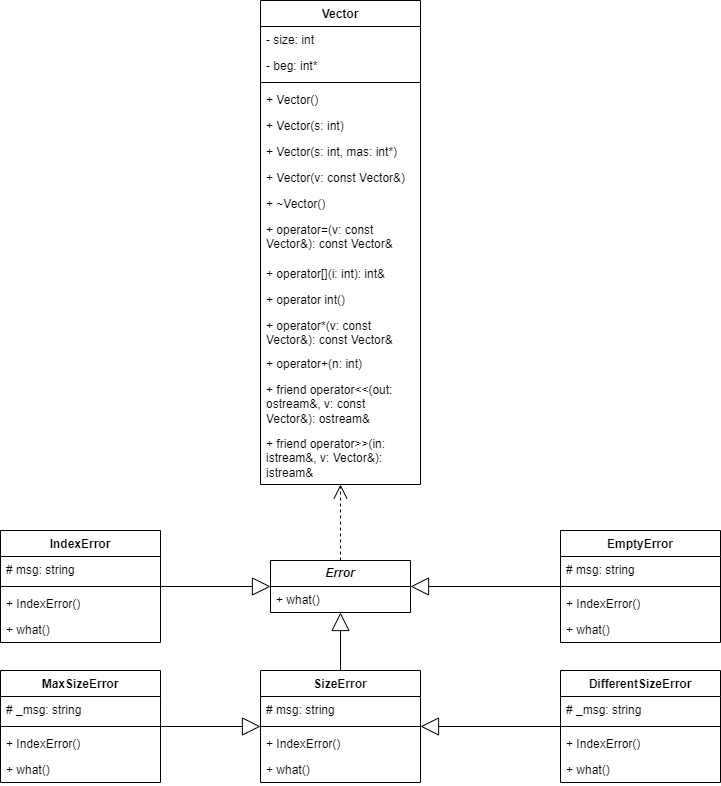

The diagram above was exported from draw.io. Its source (the exported page's mxGraphModel, read from the mxfile embedded in the PNG):
<mxGraphModel dx="2771" dy="2068" grid="1" gridSize="10" guides="1" tooltips="1" connect="1" arrows="1" fold="1" page="1" pageScale="1" pageWidth="827" pageHeight="1169" math="0" shadow="0">
  <root>
    <mxCell id="0" />
    <mxCell id="1" parent="0" />
    <mxCell id="d9y3Uc4Wh3jm99dnicVd-5" value="&lt;i&gt;&lt;b&gt;Error&lt;/b&gt;&lt;/i&gt;" style="swimlane;fontStyle=0;childLayout=stackLayout;horizontal=1;startSize=26;fillColor=none;horizontalStack=0;resizeParent=1;resizeParentMax=0;resizeLast=0;collapsible=1;marginBottom=0;whiteSpace=wrap;html=1;" vertex="1" parent="1">
      <mxGeometry x="50" y="40" width="140" height="52" as="geometry" />
    </mxCell>
    <mxCell id="d9y3Uc4Wh3jm99dnicVd-8" value="+ what()" style="text;strokeColor=none;fillColor=none;align=left;verticalAlign=top;spacingLeft=4;spacingRight=4;overflow=hidden;rotatable=0;points=[[0,0.5],[1,0.5]];portConstraint=eastwest;whiteSpace=wrap;html=1;" vertex="1" parent="d9y3Uc4Wh3jm99dnicVd-5">
      <mxGeometry y="26" width="140" height="26" as="geometry" />
    </mxCell>
    <mxCell id="d9y3Uc4Wh3jm99dnicVd-13" value="IndexError" style="swimlane;fontStyle=1;align=center;verticalAlign=top;childLayout=stackLayout;horizontal=1;startSize=26;horizontalStack=0;resizeParent=1;resizeParentMax=0;resizeLast=0;collapsible=1;marginBottom=0;whiteSpace=wrap;html=1;" vertex="1" parent="1">
      <mxGeometry x="-220" y="10" width="160" height="112" as="geometry" />
    </mxCell>
    <mxCell id="d9y3Uc4Wh3jm99dnicVd-14" value="# msg: string" style="text;strokeColor=none;fillColor=none;align=left;verticalAlign=top;spacingLeft=4;spacingRight=4;overflow=hidden;rotatable=0;points=[[0,0.5],[1,0.5]];portConstraint=eastwest;whiteSpace=wrap;html=1;" vertex="1" parent="d9y3Uc4Wh3jm99dnicVd-13">
      <mxGeometry y="26" width="160" height="26" as="geometry" />
    </mxCell>
    <mxCell id="d9y3Uc4Wh3jm99dnicVd-15" value="" style="line;strokeWidth=1;fillColor=none;align=left;verticalAlign=middle;spacingTop=-1;spacingLeft=3;spacingRight=3;rotatable=0;labelPosition=right;points=[];portConstraint=eastwest;strokeColor=inherit;" vertex="1" parent="d9y3Uc4Wh3jm99dnicVd-13">
      <mxGeometry y="52" width="160" height="8" as="geometry" />
    </mxCell>
    <mxCell id="d9y3Uc4Wh3jm99dnicVd-16" value="+ IndexError()" style="text;strokeColor=none;fillColor=none;align=left;verticalAlign=top;spacingLeft=4;spacingRight=4;overflow=hidden;rotatable=0;points=[[0,0.5],[1,0.5]];portConstraint=eastwest;whiteSpace=wrap;html=1;" vertex="1" parent="d9y3Uc4Wh3jm99dnicVd-13">
      <mxGeometry y="60" width="160" height="26" as="geometry" />
    </mxCell>
    <mxCell id="d9y3Uc4Wh3jm99dnicVd-17" value="+ what()" style="text;strokeColor=none;fillColor=none;align=left;verticalAlign=top;spacingLeft=4;spacingRight=4;overflow=hidden;rotatable=0;points=[[0,0.5],[1,0.5]];portConstraint=eastwest;whiteSpace=wrap;html=1;" vertex="1" parent="d9y3Uc4Wh3jm99dnicVd-13">
      <mxGeometry y="86" width="160" height="26" as="geometry" />
    </mxCell>
    <mxCell id="d9y3Uc4Wh3jm99dnicVd-18" value="SizeError" style="swimlane;fontStyle=1;align=center;verticalAlign=top;childLayout=stackLayout;horizontal=1;startSize=26;horizontalStack=0;resizeParent=1;resizeParentMax=0;resizeLast=0;collapsible=1;marginBottom=0;whiteSpace=wrap;html=1;" vertex="1" parent="1">
      <mxGeometry x="40" y="150" width="160" height="112" as="geometry" />
    </mxCell>
    <mxCell id="d9y3Uc4Wh3jm99dnicVd-19" value="# msg: string" style="text;strokeColor=none;fillColor=none;align=left;verticalAlign=top;spacingLeft=4;spacingRight=4;overflow=hidden;rotatable=0;points=[[0,0.5],[1,0.5]];portConstraint=eastwest;whiteSpace=wrap;html=1;" vertex="1" parent="d9y3Uc4Wh3jm99dnicVd-18">
      <mxGeometry y="26" width="160" height="26" as="geometry" />
    </mxCell>
    <mxCell id="d9y3Uc4Wh3jm99dnicVd-20" value="" style="line;strokeWidth=1;fillColor=none;align=left;verticalAlign=middle;spacingTop=-1;spacingLeft=3;spacingRight=3;rotatable=0;labelPosition=right;points=[];portConstraint=eastwest;strokeColor=inherit;" vertex="1" parent="d9y3Uc4Wh3jm99dnicVd-18">
      <mxGeometry y="52" width="160" height="8" as="geometry" />
    </mxCell>
    <mxCell id="d9y3Uc4Wh3jm99dnicVd-21" value="+ IndexError()" style="text;strokeColor=none;fillColor=none;align=left;verticalAlign=top;spacingLeft=4;spacingRight=4;overflow=hidden;rotatable=0;points=[[0,0.5],[1,0.5]];portConstraint=eastwest;whiteSpace=wrap;html=1;" vertex="1" parent="d9y3Uc4Wh3jm99dnicVd-18">
      <mxGeometry y="60" width="160" height="26" as="geometry" />
    </mxCell>
    <mxCell id="d9y3Uc4Wh3jm99dnicVd-22" value="+ what()" style="text;strokeColor=none;fillColor=none;align=left;verticalAlign=top;spacingLeft=4;spacingRight=4;overflow=hidden;rotatable=0;points=[[0,0.5],[1,0.5]];portConstraint=eastwest;whiteSpace=wrap;html=1;" vertex="1" parent="d9y3Uc4Wh3jm99dnicVd-18">
      <mxGeometry y="86" width="160" height="26" as="geometry" />
    </mxCell>
    <mxCell id="d9y3Uc4Wh3jm99dnicVd-23" value="MaxSizeError" style="swimlane;fontStyle=1;align=center;verticalAlign=top;childLayout=stackLayout;horizontal=1;startSize=26;horizontalStack=0;resizeParent=1;resizeParentMax=0;resizeLast=0;collapsible=1;marginBottom=0;whiteSpace=wrap;html=1;" vertex="1" parent="1">
      <mxGeometry x="-220" y="150" width="160" height="112" as="geometry" />
    </mxCell>
    <mxCell id="d9y3Uc4Wh3jm99dnicVd-24" value="# _msg: string" style="text;strokeColor=none;fillColor=none;align=left;verticalAlign=top;spacingLeft=4;spacingRight=4;overflow=hidden;rotatable=0;points=[[0,0.5],[1,0.5]];portConstraint=eastwest;whiteSpace=wrap;html=1;" vertex="1" parent="d9y3Uc4Wh3jm99dnicVd-23">
      <mxGeometry y="26" width="160" height="26" as="geometry" />
    </mxCell>
    <mxCell id="d9y3Uc4Wh3jm99dnicVd-25" value="" style="line;strokeWidth=1;fillColor=none;align=left;verticalAlign=middle;spacingTop=-1;spacingLeft=3;spacingRight=3;rotatable=0;labelPosition=right;points=[];portConstraint=eastwest;strokeColor=inherit;" vertex="1" parent="d9y3Uc4Wh3jm99dnicVd-23">
      <mxGeometry y="52" width="160" height="8" as="geometry" />
    </mxCell>
    <mxCell id="d9y3Uc4Wh3jm99dnicVd-26" value="+ IndexError()" style="text;strokeColor=none;fillColor=none;align=left;verticalAlign=top;spacingLeft=4;spacingRight=4;overflow=hidden;rotatable=0;points=[[0,0.5],[1,0.5]];portConstraint=eastwest;whiteSpace=wrap;html=1;" vertex="1" parent="d9y3Uc4Wh3jm99dnicVd-23">
      <mxGeometry y="60" width="160" height="26" as="geometry" />
    </mxCell>
    <mxCell id="d9y3Uc4Wh3jm99dnicVd-27" value="+ what()" style="text;strokeColor=none;fillColor=none;align=left;verticalAlign=top;spacingLeft=4;spacingRight=4;overflow=hidden;rotatable=0;points=[[0,0.5],[1,0.5]];portConstraint=eastwest;whiteSpace=wrap;html=1;" vertex="1" parent="d9y3Uc4Wh3jm99dnicVd-23">
      <mxGeometry y="86" width="160" height="26" as="geometry" />
    </mxCell>
    <mxCell id="d9y3Uc4Wh3jm99dnicVd-28" value="EmptyError" style="swimlane;fontStyle=1;align=center;verticalAlign=top;childLayout=stackLayout;horizontal=1;startSize=26;horizontalStack=0;resizeParent=1;resizeParentMax=0;resizeLast=0;collapsible=1;marginBottom=0;whiteSpace=wrap;html=1;" vertex="1" parent="1">
      <mxGeometry x="340" y="10" width="160" height="112" as="geometry" />
    </mxCell>
    <mxCell id="d9y3Uc4Wh3jm99dnicVd-29" value="# msg: string" style="text;strokeColor=none;fillColor=none;align=left;verticalAlign=top;spacingLeft=4;spacingRight=4;overflow=hidden;rotatable=0;points=[[0,0.5],[1,0.5]];portConstraint=eastwest;whiteSpace=wrap;html=1;" vertex="1" parent="d9y3Uc4Wh3jm99dnicVd-28">
      <mxGeometry y="26" width="160" height="26" as="geometry" />
    </mxCell>
    <mxCell id="d9y3Uc4Wh3jm99dnicVd-30" value="" style="line;strokeWidth=1;fillColor=none;align=left;verticalAlign=middle;spacingTop=-1;spacingLeft=3;spacingRight=3;rotatable=0;labelPosition=right;points=[];portConstraint=eastwest;strokeColor=inherit;" vertex="1" parent="d9y3Uc4Wh3jm99dnicVd-28">
      <mxGeometry y="52" width="160" height="8" as="geometry" />
    </mxCell>
    <mxCell id="d9y3Uc4Wh3jm99dnicVd-31" value="+ IndexError()" style="text;strokeColor=none;fillColor=none;align=left;verticalAlign=top;spacingLeft=4;spacingRight=4;overflow=hidden;rotatable=0;points=[[0,0.5],[1,0.5]];portConstraint=eastwest;whiteSpace=wrap;html=1;" vertex="1" parent="d9y3Uc4Wh3jm99dnicVd-28">
      <mxGeometry y="60" width="160" height="26" as="geometry" />
    </mxCell>
    <mxCell id="d9y3Uc4Wh3jm99dnicVd-32" value="+ what()" style="text;strokeColor=none;fillColor=none;align=left;verticalAlign=top;spacingLeft=4;spacingRight=4;overflow=hidden;rotatable=0;points=[[0,0.5],[1,0.5]];portConstraint=eastwest;whiteSpace=wrap;html=1;" vertex="1" parent="d9y3Uc4Wh3jm99dnicVd-28">
      <mxGeometry y="86" width="160" height="26" as="geometry" />
    </mxCell>
    <mxCell id="d9y3Uc4Wh3jm99dnicVd-33" value="DifferentSizeError" style="swimlane;fontStyle=1;align=center;verticalAlign=top;childLayout=stackLayout;horizontal=1;startSize=26;horizontalStack=0;resizeParent=1;resizeParentMax=0;resizeLast=0;collapsible=1;marginBottom=0;whiteSpace=wrap;html=1;" vertex="1" parent="1">
      <mxGeometry x="340" y="150" width="160" height="112" as="geometry" />
    </mxCell>
    <mxCell id="d9y3Uc4Wh3jm99dnicVd-34" value="# _msg: string" style="text;strokeColor=none;fillColor=none;align=left;verticalAlign=top;spacingLeft=4;spacingRight=4;overflow=hidden;rotatable=0;points=[[0,0.5],[1,0.5]];portConstraint=eastwest;whiteSpace=wrap;html=1;" vertex="1" parent="d9y3Uc4Wh3jm99dnicVd-33">
      <mxGeometry y="26" width="160" height="26" as="geometry" />
    </mxCell>
    <mxCell id="d9y3Uc4Wh3jm99dnicVd-35" value="" style="line;strokeWidth=1;fillColor=none;align=left;verticalAlign=middle;spacingTop=-1;spacingLeft=3;spacingRight=3;rotatable=0;labelPosition=right;points=[];portConstraint=eastwest;strokeColor=inherit;" vertex="1" parent="d9y3Uc4Wh3jm99dnicVd-33">
      <mxGeometry y="52" width="160" height="8" as="geometry" />
    </mxCell>
    <mxCell id="d9y3Uc4Wh3jm99dnicVd-36" value="+ IndexError()" style="text;strokeColor=none;fillColor=none;align=left;verticalAlign=top;spacingLeft=4;spacingRight=4;overflow=hidden;rotatable=0;points=[[0,0.5],[1,0.5]];portConstraint=eastwest;whiteSpace=wrap;html=1;" vertex="1" parent="d9y3Uc4Wh3jm99dnicVd-33">
      <mxGeometry y="60" width="160" height="26" as="geometry" />
    </mxCell>
    <mxCell id="d9y3Uc4Wh3jm99dnicVd-37" value="+ what()" style="text;strokeColor=none;fillColor=none;align=left;verticalAlign=top;spacingLeft=4;spacingRight=4;overflow=hidden;rotatable=0;points=[[0,0.5],[1,0.5]];portConstraint=eastwest;whiteSpace=wrap;html=1;" vertex="1" parent="d9y3Uc4Wh3jm99dnicVd-33">
      <mxGeometry y="86" width="160" height="26" as="geometry" />
    </mxCell>
    <mxCell id="d9y3Uc4Wh3jm99dnicVd-38" value="" style="endArrow=block;endSize=16;endFill=0;html=1;rounded=0;" edge="1" parent="1" source="d9y3Uc4Wh3jm99dnicVd-13" target="d9y3Uc4Wh3jm99dnicVd-5">
      <mxGeometry width="160" relative="1" as="geometry">
        <mxPoint x="50" y="220" as="sourcePoint" />
        <mxPoint x="210" y="220" as="targetPoint" />
      </mxGeometry>
    </mxCell>
    <mxCell id="d9y3Uc4Wh3jm99dnicVd-39" value="" style="endArrow=block;endSize=16;endFill=0;html=1;rounded=0;" edge="1" parent="1" source="d9y3Uc4Wh3jm99dnicVd-18" target="d9y3Uc4Wh3jm99dnicVd-5">
      <mxGeometry width="160" relative="1" as="geometry">
        <mxPoint y="163" as="sourcePoint" />
        <mxPoint x="91" y="102" as="targetPoint" />
      </mxGeometry>
    </mxCell>
    <mxCell id="d9y3Uc4Wh3jm99dnicVd-40" value="" style="endArrow=block;endSize=16;endFill=0;html=1;rounded=0;" edge="1" parent="1" source="d9y3Uc4Wh3jm99dnicVd-28" target="d9y3Uc4Wh3jm99dnicVd-5">
      <mxGeometry width="160" relative="1" as="geometry">
        <mxPoint x="10" y="173" as="sourcePoint" />
        <mxPoint x="101" y="112" as="targetPoint" />
      </mxGeometry>
    </mxCell>
    <mxCell id="d9y3Uc4Wh3jm99dnicVd-41" value="" style="endArrow=block;endSize=16;endFill=0;html=1;rounded=0;" edge="1" parent="1" source="d9y3Uc4Wh3jm99dnicVd-23" target="d9y3Uc4Wh3jm99dnicVd-18">
      <mxGeometry width="160" relative="1" as="geometry">
        <mxPoint x="20" y="183" as="sourcePoint" />
        <mxPoint x="111" y="122" as="targetPoint" />
      </mxGeometry>
    </mxCell>
    <mxCell id="d9y3Uc4Wh3jm99dnicVd-42" value="" style="endArrow=block;endSize=16;endFill=0;html=1;rounded=0;" edge="1" parent="1" source="d9y3Uc4Wh3jm99dnicVd-33" target="d9y3Uc4Wh3jm99dnicVd-18">
      <mxGeometry width="160" relative="1" as="geometry">
        <mxPoint x="30" y="193" as="sourcePoint" />
        <mxPoint x="121" y="132" as="targetPoint" />
      </mxGeometry>
    </mxCell>
    <mxCell id="d9y3Uc4Wh3jm99dnicVd-43" value="Vector" style="swimlane;fontStyle=1;align=center;verticalAlign=top;childLayout=stackLayout;horizontal=1;startSize=26;horizontalStack=0;resizeParent=1;resizeParentMax=0;resizeLast=0;collapsible=1;marginBottom=0;whiteSpace=wrap;html=1;" vertex="1" parent="1">
      <mxGeometry x="40" y="-520" width="160" height="484" as="geometry" />
    </mxCell>
    <mxCell id="d9y3Uc4Wh3jm99dnicVd-44" value="- size: int" style="text;strokeColor=none;fillColor=none;align=left;verticalAlign=top;spacingLeft=4;spacingRight=4;overflow=hidden;rotatable=0;points=[[0,0.5],[1,0.5]];portConstraint=eastwest;whiteSpace=wrap;html=1;" vertex="1" parent="d9y3Uc4Wh3jm99dnicVd-43">
      <mxGeometry y="26" width="160" height="26" as="geometry" />
    </mxCell>
    <mxCell id="d9y3Uc4Wh3jm99dnicVd-47" value="- beg: int*" style="text;strokeColor=none;fillColor=none;align=left;verticalAlign=top;spacingLeft=4;spacingRight=4;overflow=hidden;rotatable=0;points=[[0,0.5],[1,0.5]];portConstraint=eastwest;whiteSpace=wrap;html=1;" vertex="1" parent="d9y3Uc4Wh3jm99dnicVd-43">
      <mxGeometry y="52" width="160" height="26" as="geometry" />
    </mxCell>
    <mxCell id="d9y3Uc4Wh3jm99dnicVd-45" value="" style="line;strokeWidth=1;fillColor=none;align=left;verticalAlign=middle;spacingTop=-1;spacingLeft=3;spacingRight=3;rotatable=0;labelPosition=right;points=[];portConstraint=eastwest;strokeColor=inherit;" vertex="1" parent="d9y3Uc4Wh3jm99dnicVd-43">
      <mxGeometry y="78" width="160" height="8" as="geometry" />
    </mxCell>
    <mxCell id="d9y3Uc4Wh3jm99dnicVd-46" value="+ Vector()" style="text;strokeColor=none;fillColor=none;align=left;verticalAlign=top;spacingLeft=4;spacingRight=4;overflow=hidden;rotatable=0;points=[[0,0.5],[1,0.5]];portConstraint=eastwest;whiteSpace=wrap;html=1;" vertex="1" parent="d9y3Uc4Wh3jm99dnicVd-43">
      <mxGeometry y="86" width="160" height="26" as="geometry" />
    </mxCell>
    <mxCell id="d9y3Uc4Wh3jm99dnicVd-48" value="+ Vector(s: int)" style="text;strokeColor=none;fillColor=none;align=left;verticalAlign=top;spacingLeft=4;spacingRight=4;overflow=hidden;rotatable=0;points=[[0,0.5],[1,0.5]];portConstraint=eastwest;whiteSpace=wrap;html=1;" vertex="1" parent="d9y3Uc4Wh3jm99dnicVd-43">
      <mxGeometry y="112" width="160" height="26" as="geometry" />
    </mxCell>
    <mxCell id="d9y3Uc4Wh3jm99dnicVd-49" value="+ Vector(s: int, mas: int*)" style="text;strokeColor=none;fillColor=none;align=left;verticalAlign=top;spacingLeft=4;spacingRight=4;overflow=hidden;rotatable=0;points=[[0,0.5],[1,0.5]];portConstraint=eastwest;whiteSpace=wrap;html=1;" vertex="1" parent="d9y3Uc4Wh3jm99dnicVd-43">
      <mxGeometry y="138" width="160" height="26" as="geometry" />
    </mxCell>
    <mxCell id="d9y3Uc4Wh3jm99dnicVd-50" value="+ Vector(v: const Vector&amp;amp;)" style="text;strokeColor=none;fillColor=none;align=left;verticalAlign=top;spacingLeft=4;spacingRight=4;overflow=hidden;rotatable=0;points=[[0,0.5],[1,0.5]];portConstraint=eastwest;whiteSpace=wrap;html=1;" vertex="1" parent="d9y3Uc4Wh3jm99dnicVd-43">
      <mxGeometry y="164" width="160" height="26" as="geometry" />
    </mxCell>
    <mxCell id="d9y3Uc4Wh3jm99dnicVd-51" value="+ ~Vector()" style="text;strokeColor=none;fillColor=none;align=left;verticalAlign=top;spacingLeft=4;spacingRight=4;overflow=hidden;rotatable=0;points=[[0,0.5],[1,0.5]];portConstraint=eastwest;whiteSpace=wrap;html=1;" vertex="1" parent="d9y3Uc4Wh3jm99dnicVd-43">
      <mxGeometry y="190" width="160" height="26" as="geometry" />
    </mxCell>
    <mxCell id="d9y3Uc4Wh3jm99dnicVd-52" value="+ operator=(v: const Vector&amp;amp;): const Vector&amp;amp;" style="text;strokeColor=none;fillColor=none;align=left;verticalAlign=top;spacingLeft=4;spacingRight=4;overflow=hidden;rotatable=0;points=[[0,0.5],[1,0.5]];portConstraint=eastwest;whiteSpace=wrap;html=1;" vertex="1" parent="d9y3Uc4Wh3jm99dnicVd-43">
      <mxGeometry y="216" width="160" height="44" as="geometry" />
    </mxCell>
    <mxCell id="d9y3Uc4Wh3jm99dnicVd-53" value="+ operator[](i: int): int&amp;amp;" style="text;strokeColor=none;fillColor=none;align=left;verticalAlign=top;spacingLeft=4;spacingRight=4;overflow=hidden;rotatable=0;points=[[0,0.5],[1,0.5]];portConstraint=eastwest;whiteSpace=wrap;html=1;" vertex="1" parent="d9y3Uc4Wh3jm99dnicVd-43">
      <mxGeometry y="260" width="160" height="26" as="geometry" />
    </mxCell>
    <mxCell id="d9y3Uc4Wh3jm99dnicVd-54" value="+ operator int()" style="text;strokeColor=none;fillColor=none;align=left;verticalAlign=top;spacingLeft=4;spacingRight=4;overflow=hidden;rotatable=0;points=[[0,0.5],[1,0.5]];portConstraint=eastwest;whiteSpace=wrap;html=1;" vertex="1" parent="d9y3Uc4Wh3jm99dnicVd-43">
      <mxGeometry y="286" width="160" height="26" as="geometry" />
    </mxCell>
    <mxCell id="d9y3Uc4Wh3jm99dnicVd-55" value="+ operator*(v: const Vector&amp;amp;): const Vector&amp;amp;" style="text;strokeColor=none;fillColor=none;align=left;verticalAlign=top;spacingLeft=4;spacingRight=4;overflow=hidden;rotatable=0;points=[[0,0.5],[1,0.5]];portConstraint=eastwest;whiteSpace=wrap;html=1;" vertex="1" parent="d9y3Uc4Wh3jm99dnicVd-43">
      <mxGeometry y="312" width="160" height="38" as="geometry" />
    </mxCell>
    <mxCell id="d9y3Uc4Wh3jm99dnicVd-56" value="+ operator+(n: int)" style="text;strokeColor=none;fillColor=none;align=left;verticalAlign=top;spacingLeft=4;spacingRight=4;overflow=hidden;rotatable=0;points=[[0,0.5],[1,0.5]];portConstraint=eastwest;whiteSpace=wrap;html=1;" vertex="1" parent="d9y3Uc4Wh3jm99dnicVd-43">
      <mxGeometry y="350" width="160" height="26" as="geometry" />
    </mxCell>
    <mxCell id="d9y3Uc4Wh3jm99dnicVd-57" value="+ friend operator&amp;lt;&amp;lt;(out: ostream&amp;amp;, v: const Vector&amp;amp;): ostream&amp;amp;" style="text;strokeColor=none;fillColor=none;align=left;verticalAlign=top;spacingLeft=4;spacingRight=4;overflow=hidden;rotatable=0;points=[[0,0.5],[1,0.5]];portConstraint=eastwest;whiteSpace=wrap;html=1;" vertex="1" parent="d9y3Uc4Wh3jm99dnicVd-43">
      <mxGeometry y="376" width="160" height="54" as="geometry" />
    </mxCell>
    <mxCell id="d9y3Uc4Wh3jm99dnicVd-58" value="+ friend operator&amp;gt;&amp;gt;(in: istream&amp;amp;, v: Vector&amp;amp;): istream&amp;amp;" style="text;strokeColor=none;fillColor=none;align=left;verticalAlign=top;spacingLeft=4;spacingRight=4;overflow=hidden;rotatable=0;points=[[0,0.5],[1,0.5]];portConstraint=eastwest;whiteSpace=wrap;html=1;" vertex="1" parent="d9y3Uc4Wh3jm99dnicVd-43">
      <mxGeometry y="430" width="160" height="54" as="geometry" />
    </mxCell>
    <mxCell id="d9y3Uc4Wh3jm99dnicVd-59" value="" style="endArrow=open;endSize=12;dashed=1;html=1;rounded=0;" edge="1" parent="1" source="d9y3Uc4Wh3jm99dnicVd-5" target="d9y3Uc4Wh3jm99dnicVd-43">
      <mxGeometry width="160" relative="1" as="geometry">
        <mxPoint x="-20" y="80" as="sourcePoint" />
        <mxPoint x="270" y="-30" as="targetPoint" />
      </mxGeometry>
    </mxCell>
  </root>
</mxGraphModel>